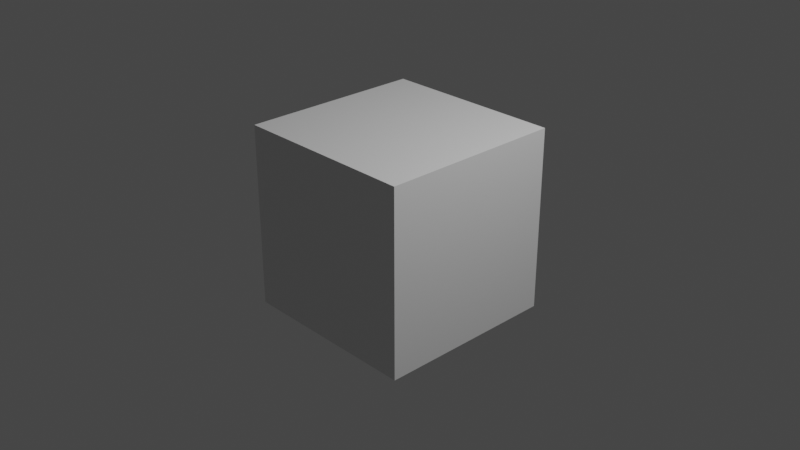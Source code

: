 # Source: Susiejimas.blend  (saved by Blender 2.93.21; exported with 4.5.12 LTS)
import bpy
from mathutils import Matrix  # noqa: F401  (used for matrix-valued properties, if any)

bpy.ops.wm.read_factory_settings(use_empty=True)
scene = bpy.context.scene
scene.name = 'Scene'

# ---- collections
col_collection = bpy.data.collections.new('Collection'); scene.collection.children.link(col_collection)

# ---- materials (node trees are filled in below, after node groups)
mat_material = bpy.data.materials.new('Material')
mat_material.alpha_threshold = 0.0
mat_material.use_transparent_shadow = False
mat_material.line_color = (0.0, 0.0, 0.0, 1.0)

# ---- material node trees
mat_material.use_nodes = True; mat_material.node_tree.nodes.clear()
_N = mat_material.node_tree.nodes; _L = mat_material.node_tree.links
n0 = _N.new('ShaderNodeOutputMaterial'); n0.name = 'Material Output'; n0.location = (300, 300)
n1 = _N.new('ShaderNodeBsdfPrincipled'); n1.name = 'Principled BSDF'; n1.location = (10, 300)
n1.distribution = 'GGX'
n1.subsurface_method = 'BURLEY'
n1.inputs[2].default_value = 0.4
n1.inputs[3].default_value = 1.45
n1.inputs[27].default_value = (0.0, 0.0, 0.0, 1.0)
n1.inputs[28].default_value = 1.0
_L.new(n1.outputs[0], n0.inputs[0])
n0.is_active_output = True

# ---- world
world_world = bpy.data.worlds.new('World'); scene.world = world_world
world_world.use_nodes = True; world_world.node_tree.nodes.clear()
_N = world_world.node_tree.nodes; _L = world_world.node_tree.links
n0 = _N.new('ShaderNodeOutputWorld'); n0.name = 'World Output'; n0.location = (300, 300)
n1 = _N.new('ShaderNodeBackground'); n1.name = 'Background'; n1.location = (10, 300)
n1.inputs[0].default_value = (0.05088, 0.05088, 0.05088, 1.0)
_L.new(n1.outputs[0], n0.inputs[0])
n0.is_active_output = True
world_world.color = (0.05088, 0.05088, 0.05088)
world_world.use_sun_shadow = False
world_world.sun_shadow_jitter_overblur = 0.0

# ---- cameras
cam_camera = bpy.data.cameras.new('Camera')
cam_camera.clip_end = 100.0
cam_camera.ortho_scale = 7.314

# ---- lights
light_light = bpy.data.lights.new('Light', 'POINT')
light_light.transmission_factor = 0.0
light_light.energy = 1000.0
light_light.shadow_soft_size = 0.1
light_light.shadow_maximum_resolution = 0.006
light_light.use_absolute_resolution = True

# ---- meshes
me_cube = bpy.data.meshes.new('Cube')
me_cube.from_pydata([(1.0, 1.0, 1.0), (1.0, 1.0, -1.0), (1.0, -1.0, 1.0), (1.0, -1.0, -1.0), (-1.0, 1.0, 1.0), (-1.0, 1.0, -1.0), (-1.0, -1.0, 1.0), (-1.0, -1.0, -1.0)], [], [(0, 4, 6, 2), (3, 2, 6, 7), (7, 6, 4, 5), (5, 1, 3, 7), (1, 0, 2, 3), (5, 4, 0, 1)])
_uv = me_cube.uv_layers.new(name='UVMap')
_uv.uv.foreach_set('vector', [0.625, 0.5, 0.875, 0.5, 0.875, 0.75, 0.625, 0.75, 0.375, 0.75, 0.625, 0.75, 0.625, 1.0, 0.375, 1.0, 0.375, 0.0, 0.625, 0.0, 0.625, 0.25, 0.375, 0.25, 0.125, 0.5, 0.375, 0.5, 0.375, 0.75, 0.125, 0.75, 0.375, 0.5, 0.625, 0.5, 0.625, 0.75, 0.375, 0.75, 0.375, 0.25, 0.625, 0.25, 0.625, 0.5, 0.375, 0.5])
me_cube.materials.append(mat_material)
me_cube.use_remesh_preserve_volume = False
me_cube.use_remesh_preserve_attributes = False
me_cube.use_mirror_vertex_groups = False
me_cube.update()

# ---- objects
ob_cube = bpy.data.objects.new('Cube', me_cube)
ob_light = bpy.data.objects.new('Light', light_light)
ob_camera = bpy.data.objects.new('Camera', cam_camera)
ob_car = bpy.data.objects.new('Car', None)
ob_scene = bpy.data.objects.new('Scene', None)

# ---- transforms, parenting, visibility, modifiers, constraints
ob_cube.location = (0.0, 0.0, 0.0)
ob_cube.lock_rotations_4d = False
ob_cube.empty_display_type = 'ARROWS'
ob_cube.lineart.crease_threshold = 0.0
ob_light.location = (4.076, 1.005, 5.904)
ob_light.rotation_euler = (0.6503, 0.05522, 1.866)
ob_light.lock_rotations_4d = False
ob_light.empty_display_type = 'ARROWS'
ob_light.color = (0.0, 0.0, 0.0, 0.0)
ob_light.lineart.crease_threshold = 0.0
ob_camera.location = (7.359, -6.926, 4.958)
ob_camera.rotation_euler = (1.109, 0.0, 0.8149)
ob_camera.lock_rotations_4d = False
ob_camera.empty_display_type = 'ARROWS'
ob_camera.color = (0.0, 0.0, 0.0, 0.0)
ob_camera.display_type = 'WIRE'
ob_camera.lineart.crease_threshold = 0.0
ob_car.location = (0.0, 0.0, 0.0)
ob_scene.location = (0.0, 0.0, 0.0)

# ---- collection membership
col_collection.objects.link(ob_cube)
col_collection.objects.link(ob_light)
col_collection.objects.link(ob_camera)
col_collection.objects.link(ob_car)
col_collection.objects.link(ob_scene)

# ---- scene / render settings (as saved in the file)
scene.camera = ob_camera
scene.frame_start = 1; scene.frame_end = 250; scene.frame_set(1)
scene.render.engine = 'BLENDER_EEVEE_NEXT'
scene.cycles.use_denoising = False
scene.cycles.samples = 128
scene.cycles.sampling_pattern = 'TABULATED_SOBOL'
scene.cycles.use_adaptive_sampling = False
scene.cycles.use_light_tree = False
scene.view_settings.view_transform = 'Filmic'
bpy.context.view_layer.update()
